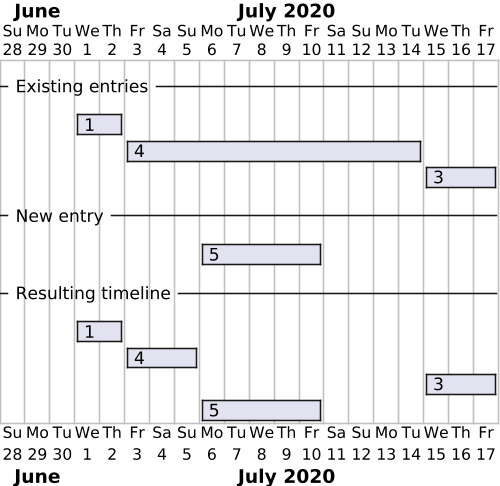

The diagram above was rendered by PlantUML. Its source (embedded in the PNG):
@startgantt time_dependent_contains
scale 500 width
Project starts 2020-06-28





-- Existing entries --

[1 ] as [E1] starts 2020-07-01
[E1] ends 2020-07-02
[4 ] as [E4] starts 2020-07-03
[E4] ends 2020-07-14
[3 ] as [E3] starts 2020-07-15
[E3] ends 2020-07-17

-- New entry --

[5 ] as [N5] starts 2020-07-06
[N5] ends 2020-07-10

-- Resulting timeline --

[1] as [R1] starts 2020-07-01
[R1] ends 2020-07-02
[4] as [R4] starts 2020-07-03
[R4] ends 2020-07-05
[3] as [R3] starts 2020-07-15
[R3] ends 2020-07-17
[5] as [R5] starts 2020-07-06
[R5] ends 2020-07-10

@endgantt